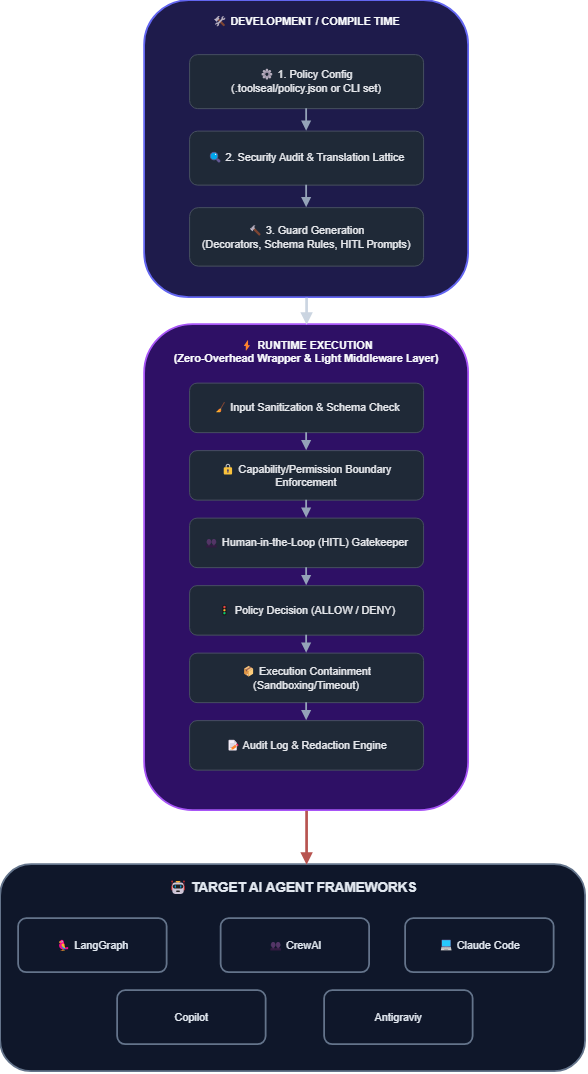

The diagram above was exported from draw.io. Its source (the exported page's mxGraphModel, read from the mxfile embedded in the PNG):
<mxGraphModel dx="1212" dy="715" grid="1" gridSize="10" guides="1" tooltips="1" connect="1" arrows="1" fold="1" page="1" pageScale="1" pageWidth="850" pageHeight="1100" math="0" shadow="0">
  <root>
    <mxCell id="0" />
    <mxCell id="1" parent="0" />
    <mxCell id="JcPQju5JN6vhk5VcHWju-31" parent="1" style="rounded=1;whiteSpace=wrap;html=1;fillColor=#1e1b4b;strokeColor=#6366f1;strokeWidth=2;fontColor=#f8fafc;fontStyle=1;verticalAlign=top;align=center;spacingTop=10;" value="🛠 DEVELOPMENT / COMPILE TIME" vertex="1">
      <mxGeometry height="330" width="360" x="190" y="40" as="geometry" />
    </mxCell>
    <mxCell id="JcPQju5JN6vhk5VcHWju-32" parent="1" style="rounded=1;whiteSpace=wrap;html=1;fillColor=#1f2937;strokeColor=#4b5563;strokeWidth=1;fontColor=#e5e7eb;" value="⚙ 1. Policy Config&lt;br&gt;(.toolseal/policy.json or CLI set)" vertex="1">
      <mxGeometry height="60" width="260" x="240" y="100" as="geometry" />
    </mxCell>
    <mxCell id="JcPQju5JN6vhk5VcHWju-33" parent="1" style="rounded=1;whiteSpace=wrap;html=1;fillColor=#1f2937;strokeColor=#4b5563;strokeWidth=1;fontColor=#e5e7eb;" value="🔍 2. Security Audit &amp; Translation Lattice" vertex="1">
      <mxGeometry height="60" width="260" x="240" y="185" as="geometry" />
    </mxCell>
    <mxCell id="JcPQju5JN6vhk5VcHWju-34" parent="1" style="rounded=1;whiteSpace=wrap;html=1;fillColor=#1f2937;strokeColor=#4b5563;strokeWidth=1;fontColor=#e5e7eb;" value="🔨 3. Guard Generation&lt;br&gt;(Decorators, Schema Rules, HITL Prompts)" vertex="1">
      <mxGeometry height="65" width="260" x="240" y="270" as="geometry" />
    </mxCell>
    <mxCell id="JcPQju5JN6vhk5VcHWju-35" edge="1" parent="1" source="JcPQju5JN6vhk5VcHWju-32" style="edgeStyle=orthogonalEdgeStyle;rounded=0;html=1;strokeColor=#94a3b8;strokeWidth=2;endArrow=block;endFill=1;" target="JcPQju5JN6vhk5VcHWju-33">
      <mxGeometry relative="1" as="geometry" />
    </mxCell>
    <mxCell id="JcPQju5JN6vhk5VcHWju-36" edge="1" parent="1" source="JcPQju5JN6vhk5VcHWju-33" style="edgeStyle=orthogonalEdgeStyle;rounded=0;html=1;strokeColor=#94a3b8;strokeWidth=2;endArrow=block;endFill=1;" target="JcPQju5JN6vhk5VcHWju-34">
      <mxGeometry relative="1" as="geometry" />
    </mxCell>
    <mxCell id="JcPQju5JN6vhk5VcHWju-37" parent="1" style="rounded=1;whiteSpace=wrap;html=1;fillColor=#2e1065;strokeColor=#a855f7;strokeWidth=2;fontColor=#f8fafc;fontStyle=1;verticalAlign=top;align=center;spacingTop=10;" value="⚡ RUNTIME EXECUTION&lt;br&gt;(Zero-Overhead Wrapper &amp;amp; Light Middleware Layer)" vertex="1">
      <mxGeometry height="540" width="360" x="190" y="400" as="geometry" />
    </mxCell>
    <mxCell id="JcPQju5JN6vhk5VcHWju-38" parent="1" style="rounded=1;whiteSpace=wrap;html=1;fillColor=#1f2937;strokeColor=#4b5563;strokeWidth=1;fontColor=#e5e7eb;" value="🧹 Input Sanitization &amp; Schema Check" vertex="1">
      <mxGeometry height="55" width="260" x="240" y="465" as="geometry" />
    </mxCell>
    <mxCell id="JcPQju5JN6vhk5VcHWju-39" parent="1" style="rounded=1;whiteSpace=wrap;html=1;fillColor=#1f2937;strokeColor=#4b5563;strokeWidth=1;fontColor=#e5e7eb;" value="🔒 Capability/Permission Boundary Enforcement" vertex="1">
      <mxGeometry height="55" width="260" x="240" y="540" as="geometry" />
    </mxCell>
    <mxCell id="JcPQju5JN6vhk5VcHWju-40" parent="1" style="rounded=1;whiteSpace=wrap;html=1;fillColor=#1f2937;strokeColor=#4b5563;strokeWidth=1;fontColor=#e5e7eb;" value="👥 Human-in-the-Loop (HITL) Gatekeeper" vertex="1">
      <mxGeometry height="55" width="260" x="240" y="615" as="geometry" />
    </mxCell>
    <mxCell id="JcPQju5JN6vhk5VcHWju-41" parent="1" style="rounded=1;whiteSpace=wrap;html=1;fillColor=#1f2937;strokeColor=#4b5563;strokeWidth=1;fontColor=#e5e7eb;" value="🚦 Policy Decision (ALLOW / DENY)" vertex="1">
      <mxGeometry height="55" width="260" x="240" y="690" as="geometry" />
    </mxCell>
    <mxCell id="JcPQju5JN6vhk5VcHWju-42" parent="1" style="rounded=1;whiteSpace=wrap;html=1;fillColor=#1f2937;strokeColor=#4b5563;strokeWidth=1;fontColor=#e5e7eb;" value="📦 Execution Containment (Sandboxing/Timeout)" vertex="1">
      <mxGeometry height="55" width="260" x="240" y="765" as="geometry" />
    </mxCell>
    <mxCell id="JcPQju5JN6vhk5VcHWju-43" parent="1" style="rounded=1;whiteSpace=wrap;html=1;fillColor=#1f2937;strokeColor=#4b5563;strokeWidth=1;fontColor=#e5e7eb;" value="📝 Audit Log &amp; Redaction Engine" vertex="1">
      <mxGeometry height="55" width="260" x="240" y="840" as="geometry" />
    </mxCell>
    <mxCell id="JcPQju5JN6vhk5VcHWju-44" edge="1" parent="1" source="JcPQju5JN6vhk5VcHWju-38" style="edgeStyle=orthogonalEdgeStyle;rounded=0;html=1;strokeColor=#94a3b8;strokeWidth=2;endArrow=block;endFill=1;" target="JcPQju5JN6vhk5VcHWju-39">
      <mxGeometry relative="1" as="geometry" />
    </mxCell>
    <mxCell id="JcPQju5JN6vhk5VcHWju-45" edge="1" parent="1" source="JcPQju5JN6vhk5VcHWju-39" style="edgeStyle=orthogonalEdgeStyle;rounded=0;html=1;strokeColor=#94a3b8;strokeWidth=2;endArrow=block;endFill=1;" target="JcPQju5JN6vhk5VcHWju-40">
      <mxGeometry relative="1" as="geometry" />
    </mxCell>
    <mxCell id="JcPQju5JN6vhk5VcHWju-46" edge="1" parent="1" source="JcPQju5JN6vhk5VcHWju-40" style="edgeStyle=orthogonalEdgeStyle;rounded=0;html=1;strokeColor=#94a3b8;strokeWidth=2;endArrow=block;endFill=1;" target="JcPQju5JN6vhk5VcHWju-41">
      <mxGeometry relative="1" as="geometry" />
    </mxCell>
    <mxCell id="JcPQju5JN6vhk5VcHWju-47" edge="1" parent="1" source="JcPQju5JN6vhk5VcHWju-41" style="edgeStyle=orthogonalEdgeStyle;rounded=0;html=1;strokeColor=#94a3b8;strokeWidth=2;endArrow=block;endFill=1;" target="JcPQju5JN6vhk5VcHWju-42">
      <mxGeometry relative="1" as="geometry" />
    </mxCell>
    <mxCell id="JcPQju5JN6vhk5VcHWju-48" edge="1" parent="1" source="JcPQju5JN6vhk5VcHWju-42" style="edgeStyle=orthogonalEdgeStyle;rounded=0;html=1;strokeColor=#94a3b8;strokeWidth=2;endArrow=block;endFill=1;" target="JcPQju5JN6vhk5VcHWju-43">
      <mxGeometry relative="1" as="geometry" />
    </mxCell>
    <mxCell id="JcPQju5JN6vhk5VcHWju-49" parent="1" style="rounded=1;whiteSpace=wrap;html=1;fillColor=#0f172a;strokeColor=#64748b;strokeWidth=2;fontColor=#e2e8f0;fontStyle=1;verticalAlign=top;align=center;spacingTop=10;" value="&lt;font style=&quot;font-size: 15px;&quot;&gt;🤖 TARGET AI AGENT FRAMEWORKS&lt;/font&gt;" vertex="1">
      <mxGeometry height="230" width="650" x="30" y="1000" as="geometry" />
    </mxCell>
    <mxCell id="JcPQju5JN6vhk5VcHWju-50" parent="1" style="rounded=1;whiteSpace=wrap;html=1;fillColor=#0f172a;strokeColor=#64748b;strokeWidth=2;fontColor=#e2e8f0;" value="🦜 LangGraph" vertex="1">
      <mxGeometry height="60" width="165" x="50" y="1060" as="geometry" />
    </mxCell>
    <mxCell id="JcPQju5JN6vhk5VcHWju-51" parent="1" style="rounded=1;whiteSpace=wrap;html=1;fillColor=#0f172a;strokeColor=#64748b;strokeWidth=2;fontColor=#e2e8f0;" value="👥 CrewAI" vertex="1">
      <mxGeometry height="60" width="165" x="275" y="1060" as="geometry" />
    </mxCell>
    <mxCell id="JcPQju5JN6vhk5VcHWju-53" parent="1" style="rounded=1;whiteSpace=wrap;html=1;fillColor=#0f172a;strokeColor=#64748b;strokeWidth=2;fontColor=#e2e8f0;" value="💻 Claude Code" vertex="1">
      <mxGeometry height="60" width="165" x="480" y="1060" as="geometry" />
    </mxCell>
    <mxCell id="JcPQju5JN6vhk5VcHWju-54" edge="1" parent="1" source="JcPQju5JN6vhk5VcHWju-31" style="edgeStyle=orthogonalEdgeStyle;rounded=0;html=1;strokeColor=#cbd5e1;strokeWidth=3;endArrow=block;endFill=1;" target="JcPQju5JN6vhk5VcHWju-37">
      <mxGeometry relative="1" as="geometry" />
    </mxCell>
    <mxCell id="JcPQju5JN6vhk5VcHWju-55" edge="1" parent="1" source="JcPQju5JN6vhk5VcHWju-37" style="edgeStyle=orthogonalEdgeStyle;rounded=0;html=1;strokeColor=#b85450;strokeWidth=3;endArrow=block;endFill=1;fillColor=#f8cecc;" target="JcPQju5JN6vhk5VcHWju-49">
      <mxGeometry relative="1" as="geometry">
        <Array as="points">
          <mxPoint x="370" y="970" />
          <mxPoint x="370" y="970" />
        </Array>
      </mxGeometry>
    </mxCell>
    <mxCell id="JcPQju5JN6vhk5VcHWju-57" parent="1" style="rounded=1;whiteSpace=wrap;html=1;fillColor=#0f172a;strokeColor=#64748b;strokeWidth=2;fontColor=#e2e8f0;" value="Copilot" vertex="1">
      <mxGeometry height="60" width="165" x="160" y="1140" as="geometry" />
    </mxCell>
    <mxCell id="JcPQju5JN6vhk5VcHWju-58" parent="1" style="rounded=1;whiteSpace=wrap;html=1;fillColor=#0f172a;strokeColor=#64748b;strokeWidth=2;fontColor=#e2e8f0;" value="Antigraviy" vertex="1">
      <mxGeometry height="60" width="165" x="390" y="1140" as="geometry" />
    </mxCell>
  </root>
</mxGraphModel>